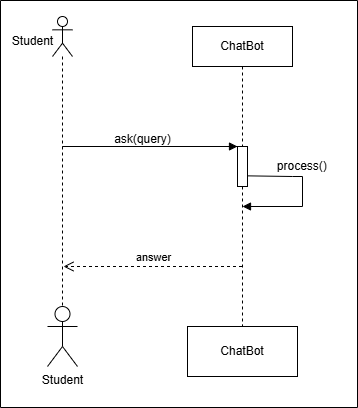

The diagram above was exported from draw.io. Its source (the exported page's mxGraphModel, read from the mxfile embedded in the PNG):
<mxGraphModel dx="1042" dy="562" grid="0" gridSize="10" guides="1" tooltips="1" connect="1" arrows="1" fold="1" page="1" pageScale="1" pageWidth="850" pageHeight="1100" math="0" shadow="0">
  <root>
    <mxCell id="0" />
    <mxCell id="1" parent="0" />
    <mxCell id="aM9ryv3xv72pqoxQDRHE-5" value="ChatBot" style="shape=umlLifeline;perimeter=lifelinePerimeter;whiteSpace=wrap;html=1;container=0;dropTarget=0;collapsible=0;recursiveResize=0;outlineConnect=0;portConstraint=eastwest;newEdgeStyle={&quot;edgeStyle&quot;:&quot;elbowEdgeStyle&quot;,&quot;elbow&quot;:&quot;vertical&quot;,&quot;curved&quot;:0,&quot;rounded&quot;:0};" parent="1" vertex="1">
      <mxGeometry x="220" y="40" width="100" height="300" as="geometry" />
    </mxCell>
    <mxCell id="f0L4CovD117n_jbN52BP-3" value="" style="html=1;points=[[0,0,0,0,5],[0,1,0,0,-5],[1,0,0,0,5],[1,1,0,0,-5]];perimeter=orthogonalPerimeter;outlineConnect=0;targetShapes=umlLifeline;portConstraint=eastwest;newEdgeStyle={&quot;curved&quot;:0,&quot;rounded&quot;:0};" parent="aM9ryv3xv72pqoxQDRHE-5" vertex="1">
      <mxGeometry x="45" y="120" width="10" height="40" as="geometry" />
    </mxCell>
    <mxCell id="aM9ryv3xv72pqoxQDRHE-8" value="answer" style="html=1;verticalAlign=bottom;endArrow=open;dashed=1;endSize=8;edgeStyle=elbowEdgeStyle;elbow=vertical;curved=0;rounded=0;" parent="1" source="aM9ryv3xv72pqoxQDRHE-5" edge="1">
      <mxGeometry relative="1" as="geometry">
        <mxPoint x="91" y="280" as="targetPoint" />
        <Array as="points">
          <mxPoint x="186" y="280" />
        </Array>
        <mxPoint x="261" y="280" as="sourcePoint" />
      </mxGeometry>
    </mxCell>
    <mxCell id="aM9ryv3xv72pqoxQDRHE-9" value="&amp;nbsp; &amp;nbsp; &amp;nbsp; &amp;nbsp; &amp;nbsp; &amp;nbsp; &amp;nbsp; &amp;nbsp; &amp;nbsp;" style="html=1;verticalAlign=bottom;endArrow=block;edgeStyle=elbowEdgeStyle;elbow=vertical;curved=0;rounded=0;" parent="1" edge="1">
      <mxGeometry relative="1" as="geometry">
        <mxPoint x="265" y="160" as="sourcePoint" />
        <Array as="points">
          <mxPoint x="90" y="160" />
        </Array>
        <mxPoint x="265" y="160" as="targetPoint" />
      </mxGeometry>
    </mxCell>
    <mxCell id="f0L4CovD117n_jbN52BP-1" value="" style="shape=umlLifeline;perimeter=lifelinePerimeter;whiteSpace=wrap;html=1;container=1;dropTarget=0;collapsible=0;recursiveResize=0;outlineConnect=0;portConstraint=eastwest;newEdgeStyle={&quot;curved&quot;:0,&quot;rounded&quot;:0};participant=umlActor;" parent="1" vertex="1">
      <mxGeometry x="80" y="30" width="20" height="300" as="geometry" />
    </mxCell>
    <mxCell id="f0L4CovD117n_jbN52BP-2" value="ask(query)" style="text;html=1;align=center;verticalAlign=middle;resizable=0;points=[];autosize=1;strokeColor=none;fillColor=none;" parent="1" vertex="1">
      <mxGeometry x="130" y="138" width="80" height="30" as="geometry" />
    </mxCell>
    <mxCell id="f0L4CovD117n_jbN52BP-5" value="" style="html=1;verticalAlign=bottom;endArrow=block;curved=0;rounded=0;exitX=1.029;exitY=0.734;exitDx=0;exitDy=0;exitPerimeter=0;" parent="1" source="f0L4CovD117n_jbN52BP-3" edge="1">
      <mxGeometry width="80" relative="1" as="geometry">
        <mxPoint x="280" y="190" as="sourcePoint" />
        <mxPoint x="270" y="220" as="targetPoint" />
        <Array as="points">
          <mxPoint x="320" y="190" />
          <mxPoint x="330" y="190" />
          <mxPoint x="330" y="220" />
        </Array>
      </mxGeometry>
    </mxCell>
    <mxCell id="f0L4CovD117n_jbN52BP-6" value="&amp;nbsp; &amp;nbsp; &amp;nbsp; &amp;nbsp; &amp;nbsp; &amp;nbsp; &amp;nbsp; process()" style="text;html=1;align=center;verticalAlign=middle;resizable=0;points=[];autosize=1;strokeColor=none;fillColor=none;" parent="1" vertex="1">
      <mxGeometry x="248" y="167" width="115" height="26" as="geometry" />
    </mxCell>
    <mxCell id="f0L4CovD117n_jbN52BP-9" value="ChatBot" style="html=1;whiteSpace=wrap;" parent="1" vertex="1">
      <mxGeometry x="215" y="340" width="110" height="50" as="geometry" />
    </mxCell>
    <mxCell id="f0L4CovD117n_jbN52BP-10" value="Student" style="shape=umlActor;verticalLabelPosition=bottom;verticalAlign=top;html=1;" parent="1" vertex="1">
      <mxGeometry x="75" y="320" width="30" height="60" as="geometry" />
    </mxCell>
    <mxCell id="f0L4CovD117n_jbN52BP-11" value="Student" style="text;html=1;align=center;verticalAlign=middle;resizable=0;points=[];autosize=1;strokeColor=none;fillColor=none;" parent="1" vertex="1">
      <mxGeometry x="30" y="40" width="60" height="30" as="geometry" />
    </mxCell>
    <mxCell id="hxZ2RNp1w2o1tRCj-qH7-1" value="" style="swimlane;startSize=0;" vertex="1" parent="1">
      <mxGeometry x="28" y="14" width="357" height="407" as="geometry" />
    </mxCell>
  </root>
</mxGraphModel>